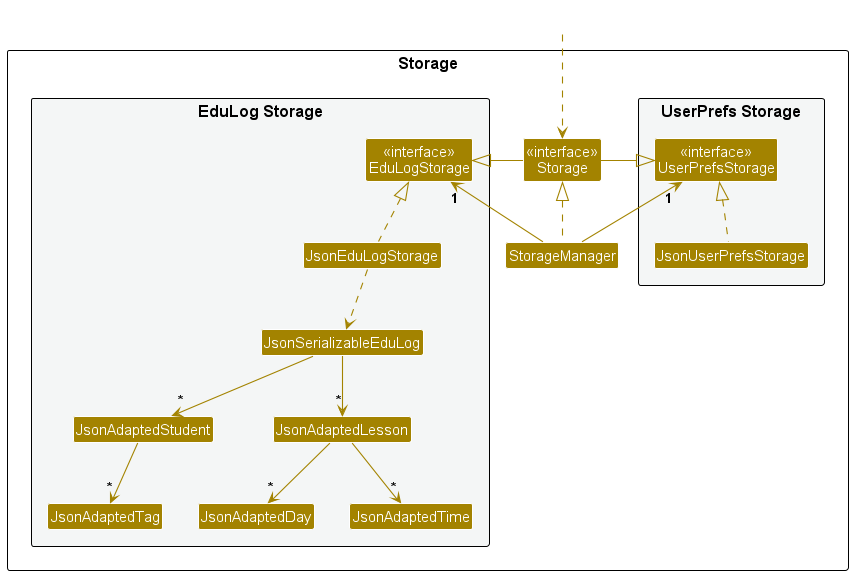

The diagram above was rendered by PlantUML. Its source (embedded in the PNG):
@startuml
!include style.puml
skinparam arrowThickness 1.1
skinparam arrowColor STORAGE_COLOR
skinparam classBackgroundColor STORAGE_COLOR

package Storage as StoragePackage {

package "UserPrefs Storage" #F4F6F6{
Class "<<interface>>\nUserPrefsStorage" as UserPrefsStorage
Class JsonUserPrefsStorage
}

Class "<<interface>>\nStorage" as Storage
Class StorageManager

package "EduLog Storage" #F4F6F6{
Class "<<interface>>\nEduLogStorage" as EduLogStorage
Class JsonEduLogStorage
Class JsonSerializableEduLog
Class JsonAdaptedStudent
Class JsonAdaptedLesson
Class JsonAdaptedDay
Class JsonAdaptedTime
Class JsonAdaptedTag
}

}

Class HiddenOutside #FFFFFF
HiddenOutside ..> Storage

StorageManager .up.|> Storage
StorageManager -up-> "1" UserPrefsStorage
StorageManager -up-> "1" EduLogStorage

Storage -left-|> UserPrefsStorage
Storage -right-|> EduLogStorage

JsonUserPrefsStorage .up.|> UserPrefsStorage
JsonEduLogStorage .up.|> EduLogStorage
JsonEduLogStorage ..> JsonSerializableEduLog
JsonSerializableEduLog --> "*" JsonAdaptedStudent
JsonSerializableEduLog --> "*" JsonAdaptedLesson
JsonAdaptedLesson --> "*" JsonAdaptedDay
JsonAdaptedLesson --> "*" JsonAdaptedTime
JsonAdaptedStudent --> "*" JsonAdaptedTag

@enduml